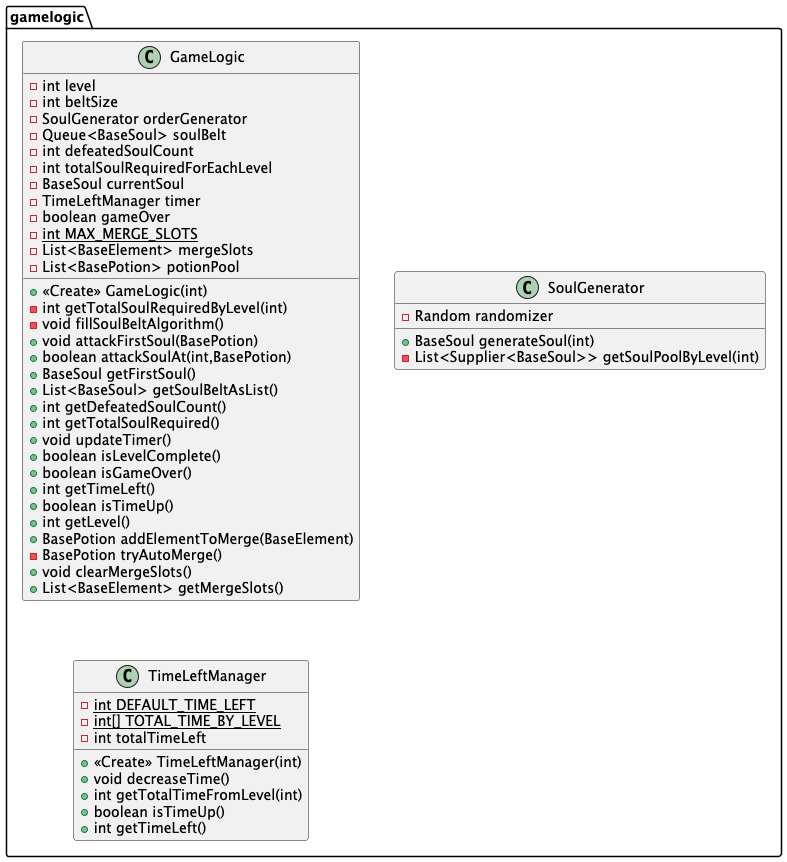

The diagram above was rendered by PlantUML. Its source (embedded in the PNG):
@startuml
class gamelogic.GameLogic {
- int level
- int beltSize
- SoulGenerator orderGenerator
- Queue<BaseSoul> soulBelt
- int defeatedSoulCount
- int totalSoulRequiredForEachLevel
- BaseSoul currentSoul
- TimeLeftManager timer
- boolean gameOver
- {static} int MAX_MERGE_SLOTS
- List<BaseElement> mergeSlots
- List<BasePotion> potionPool
+ <<Create>> GameLogic(int)
- int getTotalSoulRequiredByLevel(int)
- void fillSoulBeltAlgorithm()
+ void attackFirstSoul(BasePotion)
+ boolean attackSoulAt(int,BasePotion)
+ BaseSoul getFirstSoul()
+ List<BaseSoul> getSoulBeltAsList()
+ int getDefeatedSoulCount()
+ int getTotalSoulRequired()
+ void updateTimer()
+ boolean isLevelComplete()
+ boolean isGameOver()
+ int getTimeLeft()
+ boolean isTimeUp()
+ int getLevel()
+ BasePotion addElementToMerge(BaseElement)
- BasePotion tryAutoMerge()
+ void clearMergeSlots()
+ List<BaseElement> getMergeSlots()
}


class gamelogic.SoulGenerator {
- Random randomizer
+ BaseSoul generateSoul(int)
- List<Supplier<BaseSoul>> getSoulPoolByLevel(int)
}


class gamelogic.TimeLeftManager {
- {static} int DEFAULT_TIME_LEFT
- {static} int[] TOTAL_TIME_BY_LEVEL
- int totalTimeLeft
+ <<Create>> TimeLeftManager(int)
+ void decreaseTime()
+ int getTotalTimeFromLevel(int)
+ boolean isTimeUp()
+ int getTimeLeft()
}


@enduml